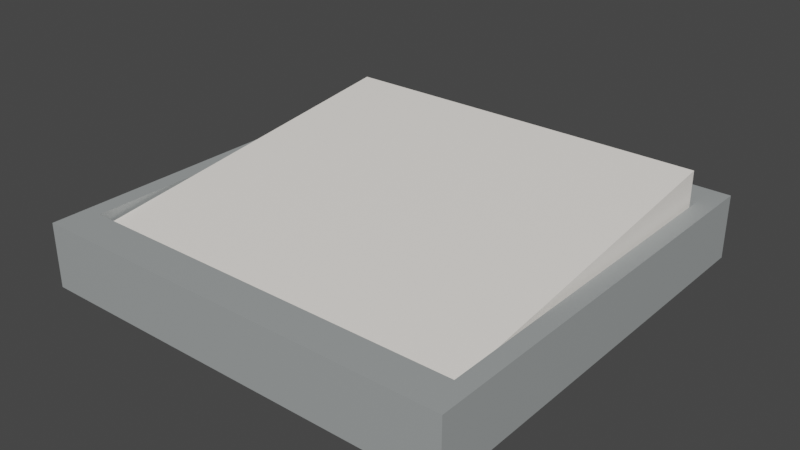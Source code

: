 # Source: light_switch.blend  (saved by Blender 3.0.42; exported with 4.5.12 LTS)
import bpy
from mathutils import Matrix  # noqa: F401  (used for matrix-valued properties, if any)

bpy.ops.wm.read_factory_settings(use_empty=True)
scene = bpy.context.scene
scene.name = 'Scene'

# ---- collections
col_collection = bpy.data.collections.new('Collection'); scene.collection.children.link(col_collection)

# ---- materials (node trees are filled in below, after node groups)
mat_material_003 = bpy.data.materials.new('Material.003')
mat_material_003.use_transparent_shadow = False
mat_material_002 = bpy.data.materials.new('Material.002')
mat_material_002.use_transparent_shadow = False

# ---- material node trees
mat_material_003.use_nodes = True; mat_material_003.node_tree.nodes.clear()
_N = mat_material_003.node_tree.nodes; _L = mat_material_003.node_tree.links
n0 = _N.new('ShaderNodeBsdfPrincipled'); n0.name = 'Principled BSDF'; n0.location = (10, 300)
n0.distribution = 'GGX'
n0.subsurface_method = 'RANDOM_WALK_SKIN'
n0.inputs[0].default_value = (0.354, 0.3757, 0.3757, 1.0)
n0.inputs[3].default_value = 1.45
n0.inputs[27].default_value = (0.0, 0.0, 0.0, 1.0)
n0.inputs[28].default_value = 1.0
n1 = _N.new('ShaderNodeOutputMaterial'); n1.name = 'Material Output'; n1.location = (300, 300)
_L.new(n0.outputs[0], n1.inputs[0])
n1.is_active_output = True
mat_material_002.use_nodes = True; mat_material_002.node_tree.nodes.clear()
_N = mat_material_002.node_tree.nodes; _L = mat_material_002.node_tree.links
n0 = _N.new('ShaderNodeBsdfPrincipled'); n0.name = 'Principled BSDF'; n0.location = (10, 300)
n0.distribution = 'GGX'
n0.subsurface_method = 'RANDOM_WALK_SKIN'
n0.inputs[0].default_value = (1.0, 0.9524, 0.8912, 1.0)
n0.inputs[3].default_value = 1.45
n0.inputs[27].default_value = (0.0, 0.0, 0.0, 1.0)
n0.inputs[28].default_value = 1.0
n1 = _N.new('ShaderNodeOutputMaterial'); n1.name = 'Material Output'; n1.location = (300, 300)
_L.new(n0.outputs[0], n1.inputs[0])
n1.is_active_output = True

# ---- world
world_world = bpy.data.worlds.new('World'); scene.world = world_world
world_world.use_nodes = True; world_world.node_tree.nodes.clear()
_N = world_world.node_tree.nodes; _L = world_world.node_tree.links
n0 = _N.new('ShaderNodeOutputWorld'); n0.name = 'World Output'; n0.location = (300, 300)
n1 = _N.new('ShaderNodeBackground'); n1.name = 'Background'; n1.location = (10, 300)
n1.inputs[0].default_value = (0.05088, 0.05088, 0.05088, 1.0)
_L.new(n1.outputs[0], n0.inputs[0])
n0.is_active_output = True
world_world.color = (0.05088, 0.05088, 0.05088)
world_world.use_sun_shadow = False
world_world.sun_shadow_jitter_overblur = 0.0

# ---- meshes
me_cube_003 = bpy.data.meshes.new('Cube.003')
me_cube_003.from_pydata([(-1.0, -1.0, -1.0), (-1.0, -1.0, 1.0), (-1.0, 1.0, -1.0), (-1.0, 1.0, 1.0), (1.0, -1.0, -1.0), (1.0, -1.0, 1.0), (1.0, 1.0, -1.0), (1.0, 1.0, 1.0), (-1.0, -0.8307, -1.0), (-1.0, 0.8502, -1.0), (-1.0, 0.8502, 1.0), (-1.0, -0.8307, 1.0), (1.0, 0.8502, -1.0), (1.0, -0.8307, -1.0), (1.0, -0.8307, 1.0), (1.0, 0.8502, 1.0), (-0.9167, -1.0, 1.0), (0.9167, -1.0, 1.0), (0.9167, -1.0, -1.0), (-0.9167, -1.0, -1.0), (-0.9167, 1.0, 1.0), (0.9167, 1.0, 1.0), (-0.9167, 1.0, -1.0), (0.9167, 1.0, -1.0), (-0.9167, -0.8307, 1.0), (0.9167, -0.8307, 1.0), (0.9167, 0.8502, 1.0), (-0.9167, 0.8502, 1.0), (-0.9167, -0.8307, -1.0), (0.9167, -0.8307, -1.0), (0.9167, 0.8502, -1.0), (-0.9167, 0.8502, -1.0), (-0.9167, -0.8307, -0.6041), (0.9167, -0.8307, -0.6041), (0.9167, 0.8502, -0.6041), (-0.9167, 0.8502, -0.6041)], [], [(2, 3, 20, 22), (20, 3, 10, 27), (28, 8, 9, 31), (14, 25, 17, 5), (9, 10, 3, 2), (6, 7, 15, 12), (4, 5, 17, 18), (7, 21, 26, 15), (13, 14, 5, 4), (11, 24, 27, 10), (13, 29, 30, 12), (14, 13, 12, 15), (10, 9, 8, 11), (0, 1, 11, 8), (25, 14, 15, 26), (23, 6, 12, 30), (29, 13, 4, 18), (8, 28, 19, 0), (19, 16, 1, 0), (2, 22, 31, 9), (23, 21, 7, 6), (29, 18, 19, 28), (23, 30, 31, 22), (27, 24, 32, 35), (28, 31, 30, 29), (24, 16, 17, 25), (16, 19, 18, 17), (21, 23, 22, 20), (20, 27, 26, 21), (24, 11, 1, 16), (33, 34, 35, 32), (25, 26, 34, 33), (26, 27, 35, 34), (24, 25, 33, 32)])
_uv = me_cube_003.uv_layers.new(name='UVMap')
_uv.uv.foreach_set('vector', [0.375, 0.25, 0.625, 0.25, 0.625, 0.2604, 0.375, 0.2604, 0.8646, 0.5, 0.875, 0.5, 0.875, 0.5231, 0.8646, 0.5231, 0.1354, 0.7332, 0.125, 0.7332, 0.125, 0.5231, 0.1354, 0.5231, 0.625, 0.7332, 0.6354, 0.7332, 0.6354, 0.75, 0.625, 0.75, 0.375, 0.2269, 0.625, 0.2269, 0.625, 0.25, 0.375, 0.25, 0.375, 0.5, 0.625, 0.5, 0.625, 0.5231, 0.375, 0.5231, 0.375, 0.75, 0.625, 0.75, 0.625, 0.7604, 0.375, 0.7604, 0.625, 0.5, 0.6354, 0.5, 0.6354, 0.5231, 0.625, 0.5231, 0.375, 0.7332, 0.625, 0.7332, 0.625, 0.75, 0.375, 0.75, 0.875, 0.7332, 0.8646, 0.7332, 0.8646, 0.5231, 0.875, 0.5231, 0.375, 0.7332, 0.3646, 0.7332, 0.3646, 0.5231, 0.375, 0.5231, 0.625, 0.7332, 0.375, 0.7332, 0.375, 0.5231, 0.625, 0.5231, 0.625, 0.2269, 0.375, 0.2269, 0.375, 0.0168, 0.625, 0.0168, 0.375, 0.0, 0.625, 0.0, 0.625, 0.0168, 0.375, 0.0168, 0.6354, 0.7332, 0.625, 0.7332, 0.625, 0.5231, 0.6354, 0.5231, 0.3646, 0.5, 0.375, 0.5, 0.375, 0.5231, 0.3646, 0.5231, 0.3646, 0.7332, 0.375, 0.7332, 0.375, 0.75, 0.3646, 0.75, 0.125, 0.7332, 0.1354, 0.7332, 0.1354, 0.75, 0.125, 0.75, 0.375, 0.9896, 0.625, 0.9896, 0.625, 1.0, 0.375, 1.0, 0.125, 0.5, 0.1354, 0.5, 0.1354, 0.5231, 0.125, 0.5231, 0.375, 0.4896, 0.625, 0.4896, 0.625, 0.5, 0.375, 0.5, 0.3646, 0.7332, 0.3646, 0.75, 0.1354, 0.75, 0.1354, 0.7332, 0.3646, 0.5, 0.3646, 0.5231, 0.1354, 0.5231, 0.1354, 0.5, 0.8646, 0.5231, 0.8646, 0.7332, 0.8646, 0.7332, 0.8646, 0.5231, 0.1354, 0.7332, 0.1354, 0.5231, 0.3646, 0.5231, 0.3646, 0.7332, 0.8646, 0.7332, 0.8646, 0.75, 0.6354, 0.75, 0.6354, 0.7332, 0.625, 0.9896, 0.375, 0.9896, 0.375, 0.7604, 0.625, 0.7604, 0.625, 0.4896, 0.375, 0.4896, 0.375, 0.2604, 0.625, 0.2604, 0.8646, 0.5, 0.8646, 0.5231, 0.6354, 0.5231, 0.6354, 0.5, 0.8646, 0.7332, 0.875, 0.7332, 0.875, 0.75, 0.8646, 0.75, 0.6354, 0.7332, 0.6354, 0.5231, 0.8646, 0.5231, 0.8646, 0.7332, 0.6354, 0.7332, 0.6354, 0.5231, 0.6354, 0.5231, 0.6354, 0.7332, 0.6354, 0.5231, 0.8646, 0.5231, 0.8646, 0.5231, 0.6354, 0.5231, 0.8646, 0.7332, 0.6354, 0.7332, 0.6354, 0.7332, 0.8646, 0.7332])
me_cube_003.materials.append(mat_material_003)
me_cube_003.use_remesh_fix_poles = True
me_cube_003.use_remesh_preserve_attributes = False
me_cube_003.update()
me_plane_004 = bpy.data.meshes.new('Plane.004')
me_plane_004.from_pydata([(-1.0, -1.0, 0.0), (1.0, -1.0, 0.0), (-1.0, 1.0, 0.0), (1.0, 1.0, 0.0), (-1.0, 1.0, 0.0), (1.0, 1.0, 0.0), (-1.0, 1.0, 0.2), (1.0, 1.0, 0.2)], [], [(0, 1, 3, 2), (4, 5, 7, 6), (0, 6, 7, 1), (6, 0, 4), (7, 5, 1)])
_uv = me_plane_004.uv_layers.new(name='UVMap')
_uv.uv.foreach_set('vector', [0.0, 0.0, 1.0, 0.0, 1.0, 1.0, 0.0, 1.0, 0.0, 0.0, 1.0, 0.0, 1.0, 1.0, 0.0, 1.0, 0.0, 0.0, 0.0, 1.0, 1.0, 1.0, 1.0, 0.0, 0.0, 1.0, 0.0, 0.0, 0.0, 0.0, 1.0, 1.0, 1.0, 0.0, 1.0, 0.0])
me_plane_004.materials.append(mat_material_002)
me_plane_004.use_remesh_fix_poles = True
me_plane_004.use_remesh_preserve_attributes = False
me_plane_004.update()

# ---- objects
ob_cube = bpy.data.objects.new('Cube', me_cube_003)
ob_plane = bpy.data.objects.new('Plane', me_plane_004)

# ---- transforms, parenting, visibility, modifiers, constraints
ob_cube.location = (0.0, 0.0, 0.0)
ob_cube.scale = (1.0, 1.0, 0.15)
ob_plane.location = (0.0, 0.0, 0.1)
ob_plane.scale = (0.9, 0.82, 1.0)

# ---- collection membership
col_collection.objects.link(ob_cube)
col_collection.objects.link(ob_plane)

# ---- scene / render settings (as saved in the file)
scene.frame_start = 1; scene.frame_end = 250; scene.frame_set(1)
scene.render.engine = 'BLENDER_EEVEE_NEXT'
scene.cycles.sampling_pattern = 'TABULATED_SOBOL'
scene.cycles.use_light_tree = False
scene.view_settings.view_transform = 'Filmic'
bpy.context.view_layer.update()

# ---- added for rendering (the .blend has no active camera and no usable light): camera, sun
cam_auto = bpy.data.cameras.new('AutoCamera')
cam_auto.lens = 50.0
cam_auto.sensor_width = 36.0
cam_auto.clip_end = 1000.0
ob_auto_camera = bpy.data.objects.new('AutoCamera', cam_auto)
scene.collection.objects.link(ob_auto_camera)
ob_auto_camera.location = (2.64984, -3.17981, 2.19488)
ob_auto_camera.rotation_euler = (1.09748, -7.21219e-08, 0.694738)
scene.camera = ob_auto_camera
light_auto_sun = bpy.data.lights.new('AutoSun', 'SUN')
light_auto_sun.energy = 3.0
light_auto_sun.angle = 0.0523599
ob_auto_sun = bpy.data.objects.new('AutoSun', light_auto_sun)
scene.collection.objects.link(ob_auto_sun)
ob_auto_sun.rotation_euler = (0.872665, 0.174533, 0.523599)
bpy.context.view_layer.update()
